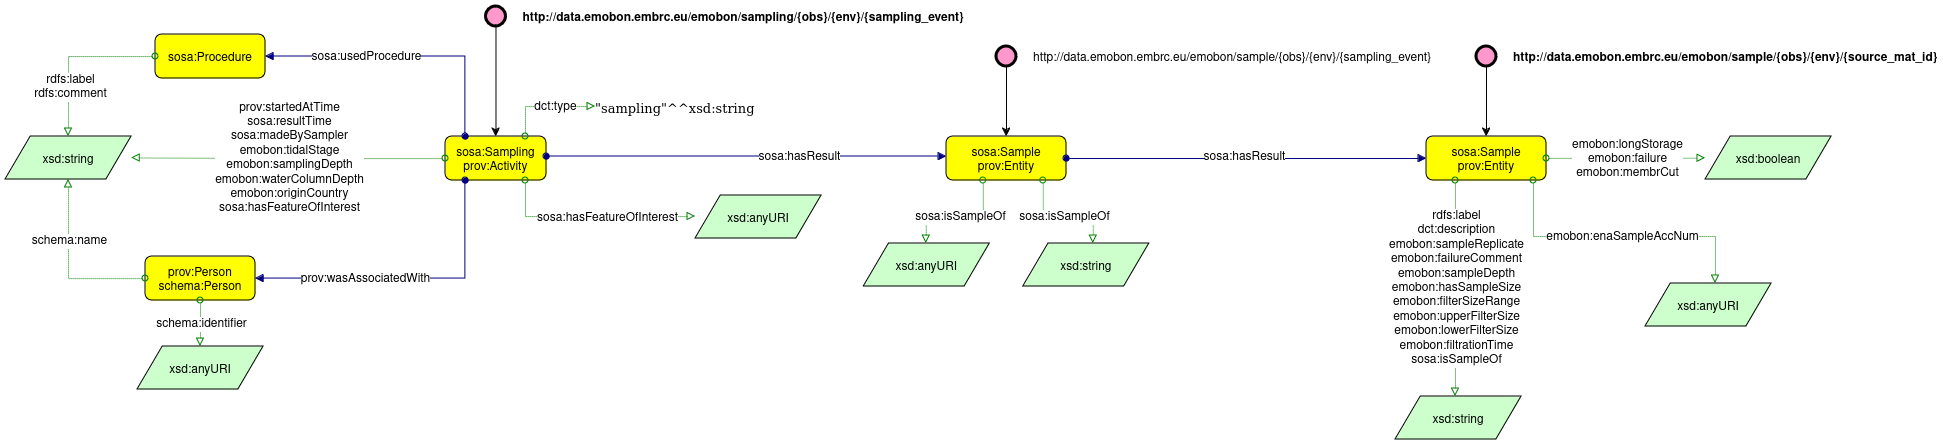

The diagram above was exported from draw.io. Its source (the exported page's mxGraphModel, read from the mxfile embedded in the PNG):
<mxGraphModel dx="2948" dy="1223" grid="1" gridSize="10" guides="1" tooltips="1" connect="1" arrows="1" fold="1" page="1" pageScale="1" pageWidth="850" pageHeight="1100" math="0" shadow="0">
  <root>
    <mxCell id="0" />
    <mxCell id="1" parent="0" />
    <mxCell id="v7a1t1SkUV6GusRtcAsm-3" style="edgeStyle=orthogonalEdgeStyle;rounded=0;orthogonalLoop=1;jettySize=auto;html=1;" parent="1" source="v7a1t1SkUV6GusRtcAsm-1" target="v7a1t1SkUV6GusRtcAsm-2" edge="1">
      <mxGeometry relative="1" as="geometry" />
    </mxCell>
    <mxCell id="v7a1t1SkUV6GusRtcAsm-1" value="http://data.emobon.embrc.eu/emobon/sampling/{obs}/{env}/{sampling_event}" style="graphMlID=n9;shape=ellipse;fillColor=#ff99cc;strokeColor=#000000;strokeWidth=3.0;verticalAlign=middle;labelPosition=right;verticalLabelPosition=middle;align=left;spacingRight=1;spacing=17;fontStyle=1" parent="1" vertex="1">
      <mxGeometry x="220.49" y="230" width="20" height="20" as="geometry" />
    </mxCell>
    <mxCell id="v7a1t1SkUV6GusRtcAsm-2" value="sosa:Sampling&#10;prov:Activity" style="graphMlID=n4;shape=rect;rounded=1;arcsize=30;fillColor=#ffff00;strokeColor=#000000;strokeWidth=1.0" parent="1" vertex="1">
      <mxGeometry x="180.00000000000003" y="360" width="100.98" height="44" as="geometry" />
    </mxCell>
    <mxCell id="aMbiJNz7LTXShHRt3mI--1" value="&quot;sampling&quot;^^xsd:string" style="text;html=1;spacing=0;align=left;fontFamily=dialog;fontSize=13;fontStyle=0;fontColor=#000000" parent="1" vertex="1">
      <mxGeometry x="330" y="320" width="163.91" height="20" as="geometry" />
    </mxCell>
    <mxCell id="aMbiJNz7LTXShHRt3mI--2" value="xsd:string" style="graphMlID=n6;shape=parallelogram;fillColor=#ccffcc;strokeColor=#000000;strokeWidth=1.0" parent="1" vertex="1">
      <mxGeometry x="-260" y="360" width="126.0949682107173" height="43" as="geometry" />
    </mxCell>
    <mxCell id="aMbiJNz7LTXShHRt3mI--3" value="" style="graphMlID=e6;rounded=0;endArrow=block;strokeColor=#008000;dashed=1;dashPattern=1 1;strokeWidth=1.0;startArrow=oval;startFill=0;endFill=0;edgeStyle=orthogonalEdgeStyle;" parent="1" source="v7a1t1SkUV6GusRtcAsm-2" target="aMbiJNz7LTXShHRt3mI--2" edge="1">
      <mxGeometry relative="1" as="geometry">
        <mxPoint x="70" y="420" as="sourcePoint" />
        <mxPoint x="346" y="420" as="targetPoint" />
      </mxGeometry>
    </mxCell>
    <mxCell id="aMbiJNz7LTXShHRt3mI--4" value="prov:startedAtTime&lt;br&gt;sosa:resultTime&lt;br&gt;sosa:madeBySampler&lt;br&gt;emobon:tidalStage&lt;br&gt;emobon:samplingDepth&lt;br&gt;emobon:waterColumnDepth&lt;br&gt;emobon:originCountry&lt;br&gt;sosa:hasFeatureOfInterest" style="text;html=1;align=center;verticalAlign=middle;resizable=0;points=[];labelBackgroundColor=#ffffff;" parent="aMbiJNz7LTXShHRt3mI--3" vertex="1" connectable="0">
      <mxGeometry relative="1" as="geometry">
        <mxPoint as="offset" />
      </mxGeometry>
    </mxCell>
    <mxCell id="aMbiJNz7LTXShHRt3mI--5" value="prov:Person&#10;schema:Person" style="graphMlID=n4;shape=rect;rounded=1;arcsize=30;fillColor=#ffff00;strokeColor=#000000;strokeWidth=1.0" parent="1" vertex="1">
      <mxGeometry x="-120" y="480" width="110" height="44" as="geometry" />
    </mxCell>
    <mxCell id="aMbiJNz7LTXShHRt3mI--6" value="" style="graphMlID=e0;rounded=0;endArrow=block;strokeColor=#000080;strokeWidth=1.0;startArrow=oval;startFill=1;endFill=1;edgeStyle=orthogonalEdgeStyle;" parent="1" source="v7a1t1SkUV6GusRtcAsm-2" target="aMbiJNz7LTXShHRt3mI--5" edge="1">
      <mxGeometry relative="1" as="geometry">
        <mxPoint x="140" y="420.08183758898736" as="sourcePoint" />
        <mxPoint x="291" y="420" as="targetPoint" />
        <Array as="points">
          <mxPoint x="200" y="502" />
        </Array>
      </mxGeometry>
    </mxCell>
    <mxCell id="aMbiJNz7LTXShHRt3mI--7" value="prov:wasAssociatedWith" style="text;html=1;align=center;verticalAlign=middle;resizable=0;points=[];labelBackgroundColor=#ffffff;" parent="aMbiJNz7LTXShHRt3mI--6" vertex="1" connectable="0">
      <mxGeometry relative="1" as="geometry">
        <mxPoint x="-45" as="offset" />
      </mxGeometry>
    </mxCell>
    <mxCell id="aMbiJNz7LTXShHRt3mI--8" value="" style="graphMlID=e6;rounded=0;endArrow=block;strokeColor=#008000;dashed=1;dashPattern=1 1;strokeWidth=1.0;startArrow=oval;startFill=0;endFill=0;edgeStyle=orthogonalEdgeStyle;" parent="1" source="aMbiJNz7LTXShHRt3mI--5" target="aMbiJNz7LTXShHRt3mI--2" edge="1">
      <mxGeometry relative="1" as="geometry">
        <mxPoint x="280" y="531.76" as="sourcePoint" />
        <mxPoint x="309.7974253166499" y="550" as="targetPoint" />
      </mxGeometry>
    </mxCell>
    <mxCell id="aMbiJNz7LTXShHRt3mI--9" value="schema:name" style="text;html=1;align=center;verticalAlign=middle;resizable=0;points=[];labelBackgroundColor=#ffffff;" parent="aMbiJNz7LTXShHRt3mI--8" vertex="1" connectable="0">
      <mxGeometry relative="1" as="geometry">
        <mxPoint y="-27" as="offset" />
      </mxGeometry>
    </mxCell>
    <mxCell id="aMbiJNz7LTXShHRt3mI--10" value="" style="graphMlID=e6;rounded=0;endArrow=block;strokeColor=#008000;dashed=1;dashPattern=1 1;strokeWidth=1.0;startArrow=oval;startFill=0;endFill=0;" parent="1" source="aMbiJNz7LTXShHRt3mI--5" target="aMbiJNz7LTXShHRt3mI--13" edge="1">
      <mxGeometry relative="1" as="geometry">
        <Array as="points" />
        <mxPoint x="430.5316462388376" y="707" as="sourcePoint" />
        <mxPoint x="424.9970116446755" y="803" as="targetPoint" />
      </mxGeometry>
    </mxCell>
    <mxCell id="aMbiJNz7LTXShHRt3mI--11" value="schema:identifier" style="text;html=1;align=center;verticalAlign=middle;resizable=0;points=[];labelBackgroundColor=#ffffff;" parent="aMbiJNz7LTXShHRt3mI--10" vertex="1" connectable="0">
      <mxGeometry relative="1" as="geometry">
        <mxPoint as="offset" />
      </mxGeometry>
    </mxCell>
    <mxCell id="aMbiJNz7LTXShHRt3mI--13" value="xsd:anyURI" style="graphMlID=n6;shape=parallelogram;fillColor=#ccffcc;strokeColor=#000000;strokeWidth=1.0" parent="1" vertex="1">
      <mxGeometry x="-128.05" y="570" width="126.0949682107173" height="43" as="geometry" />
    </mxCell>
    <mxCell id="aMbiJNz7LTXShHRt3mI--16" value="sosa:Procedure" style="graphMlID=n4;shape=rect;rounded=1;arcsize=30;fillColor=#ffff00;strokeColor=#000000;strokeWidth=1.0" parent="1" vertex="1">
      <mxGeometry x="-110.00000000000006" y="258" width="110" height="44" as="geometry" />
    </mxCell>
    <mxCell id="aMbiJNz7LTXShHRt3mI--17" value="" style="graphMlID=e0;rounded=0;endArrow=block;strokeColor=#000080;strokeWidth=1.0;startArrow=oval;startFill=1;endFill=1;edgeStyle=orthogonalEdgeStyle;" parent="1" source="v7a1t1SkUV6GusRtcAsm-2" target="aMbiJNz7LTXShHRt3mI--16" edge="1">
      <mxGeometry relative="1" as="geometry">
        <mxPoint x="220" y="404" as="sourcePoint" />
        <mxPoint x="220" y="520" as="targetPoint" />
        <Array as="points">
          <mxPoint x="200" y="280" />
        </Array>
      </mxGeometry>
    </mxCell>
    <mxCell id="aMbiJNz7LTXShHRt3mI--18" value="sosa:usedProcedure" style="text;html=1;align=center;verticalAlign=middle;resizable=0;points=[];labelBackgroundColor=#ffffff;" parent="aMbiJNz7LTXShHRt3mI--17" vertex="1" connectable="0">
      <mxGeometry relative="1" as="geometry">
        <mxPoint x="-40" as="offset" />
      </mxGeometry>
    </mxCell>
    <mxCell id="aMbiJNz7LTXShHRt3mI--20" value="" style="graphMlID=e6;rounded=0;endArrow=block;strokeColor=#008000;dashed=1;dashPattern=1 1;strokeWidth=1.0;startArrow=oval;startFill=0;endFill=0;edgeStyle=orthogonalEdgeStyle;" parent="1" source="aMbiJNz7LTXShHRt3mI--16" target="aMbiJNz7LTXShHRt3mI--2" edge="1">
      <mxGeometry relative="1" as="geometry">
        <mxPoint x="-822.95" y="363" as="sourcePoint" />
        <mxPoint x="18.146909468133117" y="650" as="targetPoint" />
      </mxGeometry>
    </mxCell>
    <mxCell id="aMbiJNz7LTXShHRt3mI--21" value="rdfs:label&lt;br&gt;rdfs:comment" style="text;html=1;align=center;verticalAlign=middle;resizable=0;points=[];labelBackgroundColor=#ffffff;" parent="aMbiJNz7LTXShHRt3mI--20" vertex="1" connectable="0">
      <mxGeometry relative="1" as="geometry">
        <mxPoint x="-3" y="30" as="offset" />
      </mxGeometry>
    </mxCell>
    <mxCell id="aMbiJNz7LTXShHRt3mI--23" value="" style="graphMlID=e6;rounded=0;endArrow=block;strokeColor=#008000;dashed=1;dashPattern=1 1;strokeWidth=1.0;startArrow=oval;startFill=0;endFill=0;edgeStyle=orthogonalEdgeStyle;" parent="1" source="v7a1t1SkUV6GusRtcAsm-2" target="k60Qdsg0BCOokdIVah9Z-3" edge="1">
      <mxGeometry relative="1" as="geometry">
        <Array as="points">
          <mxPoint x="260" y="440" />
        </Array>
        <mxPoint x="275" y="538" as="sourcePoint" />
        <mxPoint x="43.03703703703695" y="507" as="targetPoint" />
      </mxGeometry>
    </mxCell>
    <mxCell id="aMbiJNz7LTXShHRt3mI--24" value="sosa:hasFeatureOfInterest" style="text;html=1;align=center;verticalAlign=middle;resizable=0;points=[];labelBackgroundColor=#ffffff;" parent="aMbiJNz7LTXShHRt3mI--23" vertex="1" connectable="0">
      <mxGeometry relative="1" as="geometry">
        <mxPoint x="14" y="1" as="offset" />
      </mxGeometry>
    </mxCell>
    <mxCell id="aMbiJNz7LTXShHRt3mI--25" value="sosa:Sample&#10;prov:Entity" style="graphMlID=n4;shape=rect;rounded=1;arcsize=30;fillColor=#ffff00;strokeColor=#000000;strokeWidth=1.0" parent="1" vertex="1">
      <mxGeometry x="681" y="360" width="120" height="44" as="geometry" />
    </mxCell>
    <mxCell id="aMbiJNz7LTXShHRt3mI--26" value="" style="graphMlID=e0;rounded=0;endArrow=block;strokeColor=#000080;strokeWidth=1.0;startArrow=oval;startFill=1;endFill=1;edgeStyle=orthogonalEdgeStyle;" parent="1" source="v7a1t1SkUV6GusRtcAsm-2" target="aMbiJNz7LTXShHRt3mI--25" edge="1">
      <mxGeometry relative="1" as="geometry">
        <mxPoint x="170" y="398" as="sourcePoint" />
        <mxPoint x="30" y="444" as="targetPoint" />
        <Array as="points">
          <mxPoint x="420" y="380" />
          <mxPoint x="420" y="380" />
        </Array>
      </mxGeometry>
    </mxCell>
    <mxCell id="aMbiJNz7LTXShHRt3mI--27" value="sosa:hasResult" style="text;html=1;align=center;verticalAlign=middle;resizable=0;points=[];labelBackgroundColor=#ffffff;" parent="aMbiJNz7LTXShHRt3mI--26" vertex="1" connectable="0">
      <mxGeometry x="-0.0174" y="2" relative="1" as="geometry">
        <mxPoint x="55" y="2" as="offset" />
      </mxGeometry>
    </mxCell>
    <mxCell id="aMbiJNz7LTXShHRt3mI--29" style="edgeStyle=orthogonalEdgeStyle;rounded=0;orthogonalLoop=1;jettySize=auto;html=1;" parent="1" source="aMbiJNz7LTXShHRt3mI--28" target="aMbiJNz7LTXShHRt3mI--25" edge="1">
      <mxGeometry relative="1" as="geometry" />
    </mxCell>
    <mxCell id="aMbiJNz7LTXShHRt3mI--28" value="http://data.emobon.embrc.eu/emobon/sample/{obs}/{env}/{sampling_event}" style="graphMlID=n9;shape=ellipse;fillColor=#ff99cc;strokeColor=#000000;strokeWidth=3.0;verticalAlign=middle;labelPosition=right;verticalLabelPosition=middle;align=left;spacingRight=1;spacing=17;fontStyle=0" parent="1" vertex="1">
      <mxGeometry x="731" y="270" width="20" height="20" as="geometry" />
    </mxCell>
    <mxCell id="aMbiJNz7LTXShHRt3mI--30" value="xsd:string" style="graphMlID=n6;shape=parallelogram;fillColor=#ccffcc;strokeColor=#000000;strokeWidth=1.0" parent="1" vertex="1">
      <mxGeometry x="757.8" y="467" width="126.0949682107173" height="43" as="geometry" />
    </mxCell>
    <mxCell id="aMbiJNz7LTXShHRt3mI--31" value="" style="graphMlID=e6;rounded=0;endArrow=block;strokeColor=#008000;dashed=1;dashPattern=1 1;strokeWidth=1.0;startArrow=oval;startFill=0;endFill=0;edgeStyle=orthogonalEdgeStyle;" parent="1" source="aMbiJNz7LTXShHRt3mI--25" target="aMbiJNz7LTXShHRt3mI--30" edge="1">
      <mxGeometry relative="1" as="geometry">
        <Array as="points">
          <mxPoint x="777.8" y="440" />
          <mxPoint x="827.8" y="440" />
        </Array>
        <mxPoint x="1121.29" y="234" as="sourcePoint" />
        <mxPoint x="1397.29" y="234" as="targetPoint" />
      </mxGeometry>
    </mxCell>
    <mxCell id="aMbiJNz7LTXShHRt3mI--32" value="sosa:isSampleOf" style="text;html=1;align=center;verticalAlign=middle;resizable=0;points=[];labelBackgroundColor=#ffffff;" parent="aMbiJNz7LTXShHRt3mI--31" vertex="1" connectable="0">
      <mxGeometry relative="1" as="geometry">
        <mxPoint as="offset" />
      </mxGeometry>
    </mxCell>
    <mxCell id="aMbiJNz7LTXShHRt3mI--33" value="xsd:anyURI" style="graphMlID=n6;shape=parallelogram;fillColor=#ccffcc;strokeColor=#000000;strokeWidth=1.0" parent="1" vertex="1">
      <mxGeometry x="598.24" y="467" width="126.0949682107173" height="43" as="geometry" />
    </mxCell>
    <mxCell id="aMbiJNz7LTXShHRt3mI--34" value="" style="graphMlID=e6;rounded=0;endArrow=block;strokeColor=#008000;dashed=1;dashPattern=1 1;strokeWidth=1.0;startArrow=oval;startFill=0;endFill=0;edgeStyle=orthogonalEdgeStyle;" parent="1" source="aMbiJNz7LTXShHRt3mI--25" target="aMbiJNz7LTXShHRt3mI--33" edge="1">
      <mxGeometry relative="1" as="geometry">
        <Array as="points">
          <mxPoint x="717.8" y="440" />
          <mxPoint x="660.8" y="440" />
        </Array>
        <mxPoint x="1191.29" y="216" as="sourcePoint" />
        <mxPoint x="1057.29" y="216" as="targetPoint" />
      </mxGeometry>
    </mxCell>
    <mxCell id="aMbiJNz7LTXShHRt3mI--35" value="sosa:isSampleOf" style="text;html=1;align=center;verticalAlign=middle;resizable=0;points=[];labelBackgroundColor=#ffffff;" parent="aMbiJNz7LTXShHRt3mI--34" vertex="1" connectable="0">
      <mxGeometry relative="1" as="geometry">
        <mxPoint as="offset" />
      </mxGeometry>
    </mxCell>
    <mxCell id="aMbiJNz7LTXShHRt3mI--36" value="sosa:Sample&#10;prov:Entity" style="graphMlID=n4;shape=rect;rounded=1;arcsize=30;fillColor=#ffff00;strokeColor=#000000;strokeWidth=1.0" parent="1" vertex="1">
      <mxGeometry x="1161" y="360" width="120" height="44" as="geometry" />
    </mxCell>
    <mxCell id="aMbiJNz7LTXShHRt3mI--37" value="" style="graphMlID=e0;rounded=0;endArrow=block;strokeColor=#000080;strokeWidth=1.0;startArrow=oval;startFill=1;endFill=1;" parent="1" source="aMbiJNz7LTXShHRt3mI--25" target="aMbiJNz7LTXShHRt3mI--36" edge="1">
      <mxGeometry relative="1" as="geometry">
        <mxPoint x="1077.8008399999999" y="184.00199999999995" as="sourcePoint" />
        <mxPoint x="917.74" y="246.99" as="targetPoint" />
      </mxGeometry>
    </mxCell>
    <mxCell id="aMbiJNz7LTXShHRt3mI--38" value="sosa:hasResult" style="text;html=1;align=center;verticalAlign=middle;resizable=0;points=[];labelBackgroundColor=#ffffff;" parent="aMbiJNz7LTXShHRt3mI--37" vertex="1" connectable="0">
      <mxGeometry x="-0.0174" y="2" relative="1" as="geometry">
        <mxPoint as="offset" />
      </mxGeometry>
    </mxCell>
    <mxCell id="aMbiJNz7LTXShHRt3mI--39" style="edgeStyle=orthogonalEdgeStyle;rounded=0;orthogonalLoop=1;jettySize=auto;html=1;" parent="1" source="aMbiJNz7LTXShHRt3mI--40" target="aMbiJNz7LTXShHRt3mI--36" edge="1">
      <mxGeometry relative="1" as="geometry">
        <mxPoint x="1024.8899999999999" y="92.99000000000001" as="targetPoint" />
      </mxGeometry>
    </mxCell>
    <mxCell id="aMbiJNz7LTXShHRt3mI--40" value="http://data.emobon.embrc.eu/emobon/sample/{obs}/{env}/{source_mat_id}" style="graphMlID=n9;shape=ellipse;fillColor=#ff99cc;strokeColor=#000000;strokeWidth=3.0;verticalAlign=middle;labelPosition=right;verticalLabelPosition=middle;align=left;spacingRight=1;spacing=17;fontStyle=1" parent="1" vertex="1">
      <mxGeometry x="1211" y="270" width="20" height="20" as="geometry" />
    </mxCell>
    <mxCell id="aMbiJNz7LTXShHRt3mI--41" value="xsd:string" style="graphMlID=n6;shape=parallelogram;fillColor=#ccffcc;strokeColor=#000000;strokeWidth=1.0" parent="1" vertex="1">
      <mxGeometry x="1130" y="620" width="126.0949682107173" height="43" as="geometry" />
    </mxCell>
    <mxCell id="aMbiJNz7LTXShHRt3mI--42" value="" style="graphMlID=e6;rounded=0;endArrow=block;strokeColor=#008000;dashed=1;dashPattern=1 1;strokeWidth=1.0;startArrow=oval;startFill=0;endFill=0;edgeStyle=orthogonalEdgeStyle;" parent="1" source="aMbiJNz7LTXShHRt3mI--36" target="aMbiJNz7LTXShHRt3mI--41" edge="1">
      <mxGeometry relative="1" as="geometry">
        <Array as="points">
          <mxPoint x="1190" y="570" />
          <mxPoint x="1190" y="570" />
        </Array>
        <mxPoint x="1086.8" y="430" as="sourcePoint" />
        <mxPoint x="1182.8" y="140" as="targetPoint" />
      </mxGeometry>
    </mxCell>
    <mxCell id="aMbiJNz7LTXShHRt3mI--43" value="rdfs:label&lt;br&gt;dct:description&lt;br&gt;emobon:sampleReplicate&lt;br&gt;emobon:failureComment&lt;br&gt;emobon:sampleDepth&lt;br&gt;emobon:hasSampleSize&lt;br&gt;emobon:filterSizeRange&lt;br&gt;emobon:upperFilterSize&lt;br&gt;emobon:lowerFilterSize&lt;br&gt;emobon:filtrationTime&lt;br&gt;sosa:isSampleOf" style="text;html=1;align=center;verticalAlign=middle;resizable=0;points=[];labelBackgroundColor=#ffffff;" parent="aMbiJNz7LTXShHRt3mI--42" vertex="1" connectable="0">
      <mxGeometry relative="1" as="geometry">
        <mxPoint as="offset" />
      </mxGeometry>
    </mxCell>
    <mxCell id="aMbiJNz7LTXShHRt3mI--44" value="xsd:anyURI" style="graphMlID=n6;shape=parallelogram;fillColor=#ccffcc;strokeColor=#000000;strokeWidth=1.0" parent="1" vertex="1">
      <mxGeometry x="1380" y="507" width="126.0949682107173" height="43" as="geometry" />
    </mxCell>
    <mxCell id="aMbiJNz7LTXShHRt3mI--45" value="" style="graphMlID=e6;rounded=0;endArrow=block;strokeColor=#008000;dashed=1;dashPattern=1 1;strokeWidth=1.0;startArrow=oval;startFill=0;endFill=0;edgeStyle=orthogonalEdgeStyle;" parent="1" source="aMbiJNz7LTXShHRt3mI--36" target="aMbiJNz7LTXShHRt3mI--44" edge="1">
      <mxGeometry relative="1" as="geometry">
        <Array as="points">
          <mxPoint x="1268" y="460" />
          <mxPoint x="1450" y="460" />
        </Array>
        <mxPoint x="1147.8" y="273" as="sourcePoint" />
        <mxPoint x="1016.8" y="223" as="targetPoint" />
      </mxGeometry>
    </mxCell>
    <mxCell id="aMbiJNz7LTXShHRt3mI--46" value="emobon:enaSampleAccNum" style="text;html=1;align=center;verticalAlign=middle;resizable=0;points=[];labelBackgroundColor=#ffffff;" parent="aMbiJNz7LTXShHRt3mI--45" vertex="1" connectable="0">
      <mxGeometry relative="1" as="geometry">
        <mxPoint x="1" as="offset" />
      </mxGeometry>
    </mxCell>
    <mxCell id="aMbiJNz7LTXShHRt3mI--47" value="xsd:boolean" style="graphMlID=n6;shape=parallelogram;fillColor=#ccffcc;strokeColor=#000000;strokeWidth=1.0" parent="1" vertex="1">
      <mxGeometry x="1440" y="360" width="126.0949682107173" height="43" as="geometry" />
    </mxCell>
    <mxCell id="aMbiJNz7LTXShHRt3mI--48" value="" style="graphMlID=e6;rounded=0;endArrow=block;strokeColor=#008000;dashed=1;dashPattern=1 1;strokeWidth=1.0;startArrow=oval;startFill=0;endFill=0;" parent="1" source="aMbiJNz7LTXShHRt3mI--36" target="aMbiJNz7LTXShHRt3mI--47" edge="1">
      <mxGeometry relative="1" as="geometry">
        <Array as="points" />
        <mxPoint x="994.8" y="59" as="sourcePoint" />
        <mxPoint x="867.8" y="-24" as="targetPoint" />
      </mxGeometry>
    </mxCell>
    <mxCell id="aMbiJNz7LTXShHRt3mI--49" value="emobon:longStorage&lt;br&gt;emobon:failure&lt;br&gt;emobon:membrCut" style="text;html=1;align=center;verticalAlign=middle;resizable=0;points=[];labelBackgroundColor=#ffffff;" parent="aMbiJNz7LTXShHRt3mI--48" vertex="1" connectable="0">
      <mxGeometry relative="1" as="geometry">
        <mxPoint as="offset" />
      </mxGeometry>
    </mxCell>
    <mxCell id="k60Qdsg0BCOokdIVah9Z-1" value="" style="graphMlID=e6;rounded=0;endArrow=block;strokeColor=#008000;dashed=1;dashPattern=1 1;strokeWidth=1.0;startArrow=oval;startFill=0;endFill=0;edgeStyle=orthogonalEdgeStyle;" edge="1" parent="1" source="v7a1t1SkUV6GusRtcAsm-2" target="aMbiJNz7LTXShHRt3mI--1">
      <mxGeometry relative="1" as="geometry">
        <Array as="points">
          <mxPoint x="260" y="330" />
        </Array>
        <mxPoint x="-104.94999999999999" y="220" as="sourcePoint" />
        <mxPoint x="171.05" y="220" as="targetPoint" />
      </mxGeometry>
    </mxCell>
    <mxCell id="k60Qdsg0BCOokdIVah9Z-2" value="dct:type" style="text;html=1;align=center;verticalAlign=middle;resizable=0;points=[];labelBackgroundColor=#ffffff;" vertex="1" connectable="0" parent="k60Qdsg0BCOokdIVah9Z-1">
      <mxGeometry relative="1" as="geometry">
        <mxPoint x="10" as="offset" />
      </mxGeometry>
    </mxCell>
    <mxCell id="k60Qdsg0BCOokdIVah9Z-3" value="xsd:anyURI" style="graphMlID=n6;shape=parallelogram;fillColor=#ccffcc;strokeColor=#000000;strokeWidth=1.0" vertex="1" parent="1">
      <mxGeometry x="430" y="419" width="126.0949682107173" height="43" as="geometry" />
    </mxCell>
  </root>
</mxGraphModel>